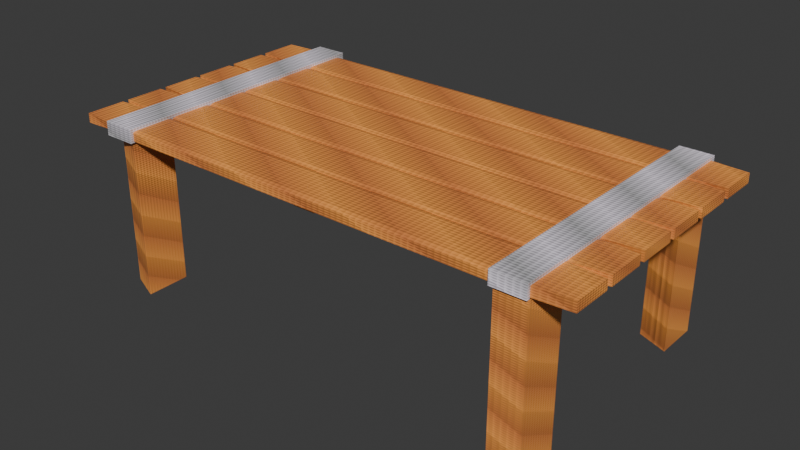 # Source: Mesa_Better_001.blend  (saved by Blender 4.1.24; exported with 4.5.12 LTS)
import bpy
from mathutils import Matrix  # noqa: F401  (used for matrix-valued properties, if any)

bpy.ops.wm.read_factory_settings(use_empty=True)
scene = bpy.context.scene
scene.name = 'Scene'

# ---- collections
col_collection = bpy.data.collections.new('Collection'); scene.collection.children.link(col_collection)

# ---- images (referenced by path relative to the original .blend; pixels are not part of the script)
import os
ASSET_DIR = os.environ.get("B2B_ASSET_DIR", "")  # directory of the original .blend (textures are referenced by path, not embedded)
HERE = os.path.dirname(os.path.abspath(__file__))  # packed textures are extracted next to this script under _unpacked/

def load_image(name, relpath, width, height, colorspace="sRGB"):
    """Load a texture the original file referenced (path relative to the .blend, or extracted next to this script)."""
    p = next((c for c in (os.path.join(HERE, relpath), os.path.join(ASSET_DIR, relpath)) if relpath and os.path.exists(c)), "")
    if p:
        img = bpy.data.images.load(p, check_existing=True)
        img.name = name
    else:  # same state as the original file: an image datablock whose file is absent (Cycles renders it pink)
        img = bpy.data.images.new(name, width, height)
        img.source = "FILE"
        img.filepath = "//" + (relpath or name)
    img.colorspace_settings.name = colorspace
    return img
img_normal_table = load_image('Normal Table', 'Normal Table.png', 1024, 1024, 'Non-Color')

# ---- materials (node trees are filled in below, after node groups)
mat_wood_table = bpy.data.materials.new('Wood Table')
mat_wood_table.displacement_method = 'BOTH'
mat_metal = bpy.data.materials.new('Metal')

# ---- material node trees
mat_wood_table.use_nodes = True; mat_wood_table.node_tree.nodes.clear()
_N = mat_wood_table.node_tree.nodes; _L = mat_wood_table.node_tree.links
n0 = _N.new('ShaderNodeBsdfPrincipled'); n0.name = 'Principled BSDF'; n0.location = (-128, 397)
n1 = _N.new('ShaderNodeOutputMaterial'); n1.name = 'Material Output'; n1.location = (162, 397)
n2 = _N.new('ShaderNodeTexWave'); n2.name = 'Wave Texture'; n2.location = (-1520, 235)
n2.bands_direction = 'DIAGONAL'
n2.rings_direction = 'SPHERICAL'
n2.wave_profile = 'TRI'
n2.inputs[1].default_value = 2.5
n2.inputs[3].default_value = 15.0
n2.inputs[4].default_value = 20.2
n2.inputs[5].default_value = 0.5926
n2.inputs[6].default_value = 31.1
n3 = _N.new('ShaderNodeMapping'); n3.name = 'Mapping'; n3.location = (-1700, 195)
n3.inputs[2].default_value = (0.0, 0.0, 0.08552)
n4 = _N.new('ShaderNodeTexCoord'); n4.name = 'Texture Coordinate'; n4.location = (-1880, 195)
n5 = _N.new('ShaderNodeValToRGB'); n5.name = 'Color Ramp'; n5.location = (-447, 367)
while len(n5.color_ramp.elements) > 1: n5.color_ramp.elements.remove(n5.color_ramp.elements[-1])
n5.color_ramp.elements[0].position = 0.0; n5.color_ramp.elements[0].color = (0.635, 0.1916, 0.05537, 1.0)
_e = n5.color_ramp.elements.new(1.0); _e.color = (1.0, 0.381, 0.0742, 1.0)
n6 = _N.new('ShaderNodeTexVoronoi'); n6.name = 'Voronoi Texture'; n6.location = (-1506, -130)
n6.normalize = True
n6.inputs[2].default_value = 83.0
n6.inputs[4].default_value = 1.0
n6.inputs[5].default_value = 0.0
n6.inputs[8].default_value = 0.0
n7 = _N.new('ShaderNodeMix'); n7.name = 'Mix'; n7.location = (-1192, 215)
n7.inputs[0].default_value = 0.2267
n8 = _N.new('ShaderNodeBump'); n8.name = 'Bump'; n8.location = (-443, 130)
n8.inputs[0].default_value = 0.24
n8.inputs[1].default_value = 1.0
n8.inputs[2].default_value = 1.0
n9 = _N.new('NodeReroute'); n9.name = 'Reroute'; n9.location = (-201, 104)
n9.width = 16
n9.socket_idname = 'NodeSocketVector'
n10 = _N.new('ShaderNodeTexImage'); n10.name = 'Image Texture'; n10.location = (-298, -268)
n10.image = img_normal_table
n11 = _N.new('ShaderNodeUVMap'); n11.name = 'UV Map'; n11.location = (-767, -433)
n11.uv_map = 'UVMap'
_L.new(n0.outputs[0], n1.inputs[0])
_L.new(n5.outputs[0], n0.inputs[0])
_L.new(n3.outputs[0], n2.inputs[0])
_L.new(n7.outputs[0], n5.inputs[0])
_L.new(n4.outputs[0], n3.inputs[0])
_L.new(n2.outputs[0], n7.inputs[2])
_L.new(n6.outputs[0], n7.inputs[3])
_L.new(n7.outputs[0], n8.inputs[3])
_L.new(n9.outputs[0], n0.inputs[5])
_L.new(n8.outputs[0], n9.inputs[0])
_L.new(n11.outputs[0], n10.inputs[0])
n1.is_active_output = True
mat_metal.use_nodes = True; mat_metal.node_tree.nodes.clear()
_N = mat_metal.node_tree.nodes; _L = mat_metal.node_tree.links
n0 = _N.new('ShaderNodeBsdfPrincipled'); n0.name = 'Principled BSDF'; n0.location = (-245, 515)
n1 = _N.new('ShaderNodeOutputMaterial'); n1.name = 'Material Output'; n1.location = (45, 515)
n2 = _N.new('ShaderNodeTexWave'); n2.name = 'Wave Texture'; n2.location = (-1637, 353)
n2.bands_direction = 'DIAGONAL'
n2.rings_direction = 'SPHERICAL'
n2.wave_profile = 'TRI'
n2.inputs[1].default_value = 2.5
n2.inputs[3].default_value = 15.0
n2.inputs[4].default_value = 20.2
n2.inputs[5].default_value = 0.5926
n2.inputs[6].default_value = 31.1
n3 = _N.new('ShaderNodeMapping'); n3.name = 'Mapping'; n3.location = (-1817, 313)
n3.inputs[2].default_value = (0.0, 0.0, 0.08552)
n4 = _N.new('ShaderNodeTexCoord'); n4.name = 'Texture Coordinate'; n4.location = (-1997, 313)
n5 = _N.new('ShaderNodeValToRGB'); n5.name = 'Color Ramp'; n5.location = (-564, 485)
while len(n5.color_ramp.elements) > 1: n5.color_ramp.elements.remove(n5.color_ramp.elements[-1])
n5.color_ramp.elements[0].position = 0.0; n5.color_ramp.elements[0].color = (0.3977, 0.3977, 0.3977, 1.0)
_e = n5.color_ramp.elements.new(1.0); _e.color = (0.967, 0.8795, 1.0, 1.0)
n6 = _N.new('ShaderNodeTexVoronoi'); n6.name = 'Voronoi Texture'; n6.location = (-1623, -12)
n6.normalize = True
n6.inputs[2].default_value = 83.0
n6.inputs[4].default_value = 1.0
n6.inputs[5].default_value = 0.0
n6.inputs[8].default_value = 0.0
n7 = _N.new('ShaderNodeMix'); n7.name = 'Mix'; n7.location = (-1309, 334)
n7.inputs[0].default_value = 0.2267
n8 = _N.new('ShaderNodeBump'); n8.name = 'Bump'; n8.location = (-560, 248)
n8.inputs[0].default_value = 0.24
n8.inputs[1].default_value = 1.0
n8.inputs[2].default_value = 1.0
n9 = _N.new('NodeReroute'); n9.name = 'Reroute'; n9.location = (-318, 222)
n9.width = 16
n9.socket_idname = 'NodeSocketVector'
n10 = _N.new('ShaderNodeTexImage'); n10.name = 'Image Texture'; n10.location = (-391, -245)
n10.image = img_normal_table
n11 = _N.new('ShaderNodeUVMap'); n11.name = 'UV Map'; n11.location = (-859, -409)
n11.uv_map = 'UVMap'
_L.new(n0.outputs[0], n1.inputs[0])
_L.new(n5.outputs[0], n0.inputs[0])
_L.new(n3.outputs[0], n2.inputs[0])
_L.new(n7.outputs[0], n5.inputs[0])
_L.new(n4.outputs[0], n3.inputs[0])
_L.new(n2.outputs[0], n7.inputs[2])
_L.new(n6.outputs[0], n7.inputs[3])
_L.new(n7.outputs[0], n8.inputs[3])
_L.new(n9.outputs[0], n0.inputs[5])
_L.new(n8.outputs[0], n9.inputs[0])
_L.new(n11.outputs[0], n10.inputs[0])
n1.is_active_output = True

# ---- world
world_world = bpy.data.worlds.new('World'); scene.world = world_world
world_world.use_nodes = True; world_world.node_tree.nodes.clear()
_N = world_world.node_tree.nodes; _L = world_world.node_tree.links
n0 = _N.new('ShaderNodeOutputWorld'); n0.name = 'World Output'; n0.location = (300, 300)
n1 = _N.new('ShaderNodeBackground'); n1.name = 'Background'; n1.location = (10, 300)
n1.inputs[0].default_value = (0.05088, 0.05088, 0.05088, 1.0)
_L.new(n1.outputs[0], n0.inputs[0])
n0.is_active_output = True
world_world.color = (0.05088, 0.05088, 0.05088)
world_world.use_sun_shadow = False
world_world.sun_shadow_jitter_overblur = 0.0

# ---- meshes
me_cube_001 = bpy.data.meshes.new('Cube.001')
me_cube_001.from_pydata([(-4.359, -4.887, 3.883), (-4.359, -2.887, 1.883), (-4.359, -2.887, 3.883), (4.359, -4.887, 1.883), (4.359, -4.887, 3.883), (4.359, -2.887, 1.883), (4.359, -2.887, 3.883), (3.772, -2.749, 1.883), (-3.772, -2.749, 1.883), (-3.772, -2.749, 3.883), (3.772, -2.749, 3.883), (3.772, -5.024, 1.883), (3.772, -5.024, 3.883), (-3.772, -5.024, 3.883), (-4.359, -2.555, 1.883), (-4.359, -2.555, 3.883), (-4.359, -0.5547, 1.883), (-4.359, -0.5547, 3.883), (4.359, -2.555, 1.883), (4.359, -2.555, 3.883), (4.359, -0.5547, 1.883), (4.359, -0.5547, 3.883), (3.772, -0.4171, 1.883), (-3.772, -0.4171, 1.883), (-3.772, -2.692, 1.883), (3.772, -2.692, 1.883), (-4.359, -0.2226, 1.883), (-4.359, -0.2226, 3.883), (-4.359, 1.777, 1.883), (-4.359, 1.777, 3.883), (4.359, -0.2226, 1.883), (4.359, -0.2226, 3.883), (4.359, 1.777, 1.883), (4.359, 1.777, 3.883), (3.772, 1.915, 1.883), (-3.772, 1.915, 1.883), (-3.772, -0.3602, 1.883), (3.772, -0.3602, 1.883), (-3.268, -2.749, 1.883), (-3.268, -5.024, 1.883), (3.268, -5.024, 1.883), (-3.268, -2.749, -31.72), (-3.772, -2.749, -31.72), (3.268, -5.024, -31.72), (3.772, -5.024, -31.72), (-3.268, -5.024, -31.72), (-3.772, -4.398, 1.883), (-3.772, -5.024, 2.51), (-4.359, -4.887, 1.883), (3.268, -3.376, 1.883), (2.641, -2.749, 1.883), (3.268, -2.749, 2.51), (-3.772, -4.398, -31.72), (3.268, -3.376, -31.72), (3.772, -2.749, -31.72), (-4.359, 8.737, 1.883), (-4.359, 8.737, 3.883), (-4.359, 6.737, 1.883), (-4.359, 6.737, 3.883), (4.359, 8.737, 1.883), (4.359, 8.737, 3.883), (4.359, 6.737, 1.883), (4.359, 6.737, 3.883), (-3.772, 6.6, 1.883), (-3.772, 6.6, 3.883), (3.772, 6.6, 3.883), (3.772, 8.875, 1.883), (3.772, 8.875, 3.883), (-3.772, 8.875, 3.883), (-4.359, 6.405, 1.883), (-4.359, 6.405, 3.883), (-4.359, 4.405, 1.883), (-4.359, 4.405, 3.883), (4.359, 6.405, 1.883), (4.359, 6.405, 3.883), (4.359, 4.405, 1.883), (4.359, 4.405, 3.883), (3.772, 4.268, 1.883), (-3.772, 4.268, 1.883), (-3.772, 6.543, 1.883), (3.772, 6.543, 1.883), (-4.359, 4.073, 1.883), (-4.359, 4.073, 3.883), (-4.359, 2.073, 1.883), (-4.359, 2.073, 3.883), (4.359, 4.073, 1.883), (4.359, 4.073, 3.883), (4.359, 2.073, 1.883), (4.359, 2.073, 3.883), (3.772, 1.935, 1.883), (-3.772, 1.935, 1.883), (-3.772, 4.211, 1.883), (3.772, 4.211, 1.883), (-3.268, 6.6, 1.883), (3.268, 8.875, 1.883), (-3.268, 6.6, -31.72), (-3.772, 6.6, -31.72), (3.268, 8.875, -31.72), (3.772, 8.875, -31.72), (-3.772, 8.248, 1.883), (-3.268, 8.875, 1.883), (-3.772, 8.875, 2.51), (3.772, 6.6, 1.883), (3.268, 7.226, 1.883), (2.641, 6.6, 1.883), (3.268, 6.6, 2.51), (-3.268, 8.875, -31.72), (-3.772, 8.248, -31.72), (3.268, 7.226, -31.72), (3.772, 6.6, -31.72), (3.231, -5.19, 1.596), (3.231, -5.19, 4.498), (3.231, 9.186, 1.596), (3.231, 9.186, 4.498), (3.772, -5.19, 1.596), (3.772, -5.19, 4.498), (3.772, 9.186, 1.596), (3.772, 9.186, 4.498), (-3.231, -5.19, 1.596), (-3.231, -5.19, 4.498), (-3.231, 9.186, 1.596), (-3.231, 9.186, 4.498), (-3.772, -5.19, 1.596), (-3.772, -5.19, 4.498), (-3.772, 9.186, 1.596), (-3.772, 9.186, 4.498), (-3.772, -0.6663, 3.883), (-3.772, -0.4171, 3.634), (-4.015, -0.4741, 3.883), (3.772, -0.4171, 3.634), (3.772, -0.6663, 3.883), (4.015, -0.4741, 3.883), (3.772, -2.443, 3.883), (3.772, -2.692, 3.634), (4.015, -2.635, 3.883), (-3.772, -2.692, 3.634), (-3.772, -2.443, 3.883), (-4.015, -2.635, 3.883), (-3.772, 1.666, 3.883), (-3.772, 1.915, 3.634), (-4.015, 1.858, 3.883), (3.772, 1.915, 3.634), (3.772, 1.666, 3.883), (4.015, 1.858, 3.883), (3.772, -0.111, 3.883), (3.772, -0.3602, 3.634), (4.015, -0.3033, 3.883), (-3.772, -0.3602, 3.634), (-3.772, -0.111, 3.883), (-4.015, -0.3033, 3.883), (-3.268, -2.998, 3.883), (-3.268, -2.749, 3.634), (-3.517, -2.749, 3.883), (3.268, -2.749, 3.634), (3.268, -2.998, 3.883), (3.517, -2.749, 3.883), (3.268, -4.775, 3.883), (3.268, -5.024, 3.634), (3.517, -5.024, 3.883), (-3.268, -5.024, 3.634), (-3.268, -4.775, 3.883), (-3.517, -5.024, 3.883), (-3.772, 4.268, 3.634), (-3.772, 4.517, 3.883), (-4.015, 4.324, 3.883), (3.772, 4.517, 3.883), (3.772, 4.268, 3.634), (4.015, 4.324, 3.883), (3.772, 6.543, 3.634), (3.772, 6.294, 3.883), (4.015, 6.486, 3.883), (-3.772, 6.294, 3.883), (-3.772, 6.543, 3.634), (-4.015, 6.486, 3.883), (-3.772, 1.935, 3.634), (-3.772, 2.185, 3.883), (-4.015, 1.992, 3.883), (3.772, 2.185, 3.883), (3.772, 1.935, 3.634), (4.015, 1.992, 3.883), (3.772, 4.211, 3.634), (3.772, 3.961, 3.883), (4.015, 4.154, 3.883), (-3.772, 3.961, 3.883), (-3.772, 4.211, 3.634), (-4.015, 4.154, 3.883), (-3.268, 6.6, 3.634), (-3.268, 6.849, 3.883), (-3.517, 6.6, 3.883), (3.268, 6.849, 3.883), (3.268, 6.6, 3.634), (3.517, 6.6, 3.883), (3.268, 8.875, 3.634), (3.268, 8.626, 3.883), (3.517, 8.875, 3.883), (-3.268, 8.626, 3.883), (-3.268, 8.875, 3.634), (-3.517, 8.875, 3.883)], [], [(48, 0, 2, 1), (7, 10, 6, 5), (5, 6, 4, 3), (71, 78, 162, 164, 72), (7, 5, 3, 11), (9, 2, 0, 13), (6, 10, 12, 4), (38, 151, 153, 51, 50), (46, 8, 42, 52), (3, 4, 12, 11), (1, 2, 9, 8), (38, 50, 49, 40, 39), (14, 15, 17, 16), (18, 19, 134, 133, 25), (20, 21, 19, 18), (28, 29, 140, 139, 35), (22, 20, 18, 25), (23, 127, 129, 22), (22, 129, 131, 21, 20), (21, 131, 130, 132, 134, 19), (16, 23, 24, 14), (23, 22, 25, 24), (25, 133, 135, 24), (24, 135, 137, 15, 14), (126, 128, 17, 15, 137, 136), (130, 126, 136, 132), (26, 27, 29, 28), (30, 31, 146, 145, 37), (32, 33, 31, 30), (8, 9, 152, 151, 38), (34, 32, 30, 37), (35, 139, 141, 34), (34, 141, 143, 33, 32), (33, 143, 142, 144, 146, 31), (28, 35, 36, 26), (35, 34, 37, 36), (37, 145, 147, 36), (36, 147, 149, 27, 26), (138, 140, 29, 27, 149, 148), (142, 138, 148, 144), (154, 150, 160, 156), (11, 12, 158, 157, 40), (40, 157, 159, 39), (39, 159, 161, 13, 47), (38, 39, 45, 41), (40, 49, 53, 43), (7, 51, 153, 155, 10), (150, 152, 9, 13, 161, 160), (53, 54, 44, 43), (7, 11, 44, 54), (42, 41, 45, 52), (10, 155, 154, 156, 158, 12), (11, 40, 43, 44), (8, 38, 41, 42), (48, 47, 13, 0), (46, 39, 47, 48), (7, 49, 50, 51), (46, 52, 45, 39), (7, 54, 53, 49), (1, 8, 46, 48), (55, 57, 58, 56), (102, 61, 62, 65), (61, 59, 60, 62), (102, 66, 59, 61), (64, 68, 56, 58), (62, 60, 67, 65), (65, 67, 194, 193, 189, 191), (99, 107, 96, 63), (59, 66, 67, 60), (57, 63, 64, 58), (93, 100, 94, 103, 104), (69, 71, 72, 70), (73, 80, 168, 170, 74), (75, 73, 74, 76), (83, 90, 174, 176, 84), (77, 80, 73, 75), (78, 77, 166, 162), (77, 75, 76, 167, 166), (164, 163, 171, 173, 70, 72), (71, 69, 79, 78), (78, 79, 80, 77), (80, 79, 172, 168), (79, 69, 70, 173, 172), (165, 169, 171, 163), (76, 74, 170, 169, 165, 167), (81, 83, 84, 82), (85, 92, 180, 182, 86), (87, 85, 86, 88), (63, 93, 186, 188, 64), (89, 92, 85, 87), (90, 89, 178, 174), (89, 87, 88, 179, 178), (176, 175, 183, 185, 82, 84), (83, 81, 91, 90), (90, 91, 92, 89), (92, 91, 184, 180), (91, 81, 82, 185, 184), (177, 181, 183, 175), (88, 86, 182, 181, 177, 179), (189, 193, 195, 187), (66, 94, 192, 194, 67), (94, 100, 196, 192), (100, 101, 68, 197, 196), (93, 95, 106, 100), (94, 97, 108, 103), (102, 65, 191, 190, 105), (93, 104, 105, 190, 186), (108, 97, 98, 109), (102, 109, 98, 66), (96, 107, 106, 95), (188, 187, 195, 197, 68, 64), (66, 98, 97, 94), (63, 96, 95, 93), (55, 56, 68, 101), (99, 55, 101, 100), (102, 105, 104, 103), (99, 100, 106, 107), (102, 103, 108, 109), (57, 55, 99, 63), (110, 111, 113, 112), (112, 113, 117, 116), (116, 117, 115, 114), (114, 115, 111, 110), (112, 116, 114, 110), (117, 113, 111, 115), (118, 120, 121, 119), (120, 124, 125, 121), (124, 122, 123, 125), (122, 118, 119, 123), (120, 118, 122, 124), (125, 123, 119, 121), (126, 127, 128), (129, 130, 131), (132, 133, 134), (135, 136, 137), (138, 139, 140), (141, 142, 143), (144, 145, 146), (147, 148, 149), (150, 151, 152), (153, 154, 155), (156, 157, 158), (159, 160, 161), (162, 163, 164), (165, 166, 167), (168, 169, 170), (171, 172, 173), (174, 175, 176), (177, 178, 179), (180, 181, 182), (183, 184, 185), (186, 187, 188), (189, 190, 191), (192, 193, 194), (195, 196, 197), (126, 130, 129, 127), (132, 136, 135, 133), (138, 142, 141, 139), (144, 148, 147, 145), (150, 154, 153, 151), (156, 160, 159, 157), (162, 166, 165, 163), (168, 172, 171, 169), (174, 178, 177, 175), (180, 184, 183, 181), (186, 190, 189, 187), (192, 196, 195, 193), (16, 17, 128, 127, 23)])
me_cube_001.polygons.foreach_set('material_index', [0, 0, 0, 0, 0, 0, 0, 0, 0, 0, 0, 0, 0, 0, 0, 0, 0, 0, 0, 0, 0, 0, 0, 0, 0, 0, 0, 0, 0, 0, 0, 0, 0, 0, 0, 0, 0, 0, 0, 0, 0, 0, 0, 0, 0, 0, 0, 0, 0, 0, 0, 0, 0, 0, 0, 0, 0, 0, 0, 0, 0, 0, 0, 0, 0, 0, 0, 0, 0, 0, 0, 0, 0, 0, 0, 0, 0, 0, 0, 0, 0, 0, 0, 0, 0, 0, 0, 0, 0, 0, 0, 0, 0, 0, 0, 0, 0, 0, 0, 0, 0, 0, 0, 0, 0, 0, 0, 0, 0, 0, 0, 0, 0, 0, 0, 0, 0, 0, 0, 1, 1, 1, 1, 1, 1, 1, 1, 1, 1, 1, 1, 0, 0, 0, 0, 0, 0, 0, 0, 0, 0, 0, 0, 0, 0, 0, 0, 0, 0, 0, 0, 0, 0, 0, 0, 0, 0, 0, 0, 0, 0, 0, 0, 0, 0, 0, 0, 0])
_uv = me_cube_001.uv_layers.new(name='UVMap')
_uv.uv.foreach_set('vector', [0.4198, 0.7089, 0.3822, 0.7089, 0.3822, 0.6713, 0.4198, 0.6713, 0.647, 0.02658, 0.6458, 2.389e-06, 0.6567, 0.001831, 0.6579, 0.02841, 0.5306, 0.8111, 0.5306, 0.7735, 0.5682, 0.7735, 0.5682, 0.8111, 0.2514, 0.6691, 0.2514, 0.6801, 0.2185, 0.6801, 0.2138, 0.6755, 0.2138, 0.6691, 0.647, 0.02658, 0.6579, 0.02841, 0.6567, 0.05499, 0.6456, 0.05682, 0.4811, 0.6593, 0.4785, 0.6703, 0.4409, 0.6703, 0.4383, 0.6593, 0.4785, 0.5065, 0.4811, 0.5175, 0.4383, 0.5175, 0.4409, 0.5065, 0.5148, 0.02658, 0.5138, 0.003312, 0.6365, 0.003314, 0.6371, 0.01825, 0.6257, 0.02658, 0.9263, -8.962e-09, 0.9572, -8.962e-09, 0.9572, 0.6315, 0.9263, 0.6315, 1.464e-08, 0.03759, 1.792e-08, -1.792e-08, 0.01102, -1.696e-08, 0.01102, 0.03759, 0.4942, 0.02841, 0.493, 0.001828, 0.5041, -1.26e-08, 0.5053, 0.02658, 0.5148, 0.02658, 0.6257, 0.02658, 0.6371, 0.03491, 0.6362, 0.05682, 0.5134, 0.05682, 0.5682, 0.8111, 0.5682, 0.7735, 0.6058, 0.7735, 0.6058, 0.8111, 0.289, 0.8329, 0.2514, 0.8329, 0.2514, 0.8265, 0.2561, 0.8219, 0.289, 0.8219, 0.6579, 0.8339, 0.6579, 0.7963, 0.6955, 0.7963, 0.6955, 0.8339, 0.6863, 0.6327, 0.7129, 0.6315, 0.714, 0.638, 0.7114, 0.6427, 0.6881, 0.6438, 0.7442, 0.7854, 0.7424, 0.7963, 0.7158, 0.7952, 0.714, 0.7841, 0.7442, 0.6438, 0.7675, 0.6427, 0.7675, 0.7844, 0.7442, 0.7854, 0.7442, 0.7854, 0.7675, 0.7844, 0.77, 0.7888, 0.769, 0.7952, 0.7424, 0.7963, 0.1685, 0.6691, 0.17, 0.6755, 0.1664, 0.6801, 0.133, 0.6801, 0.1294, 0.6755, 0.1309, 0.6691, 0.7424, 0.6327, 0.7442, 0.6438, 0.714, 0.6424, 0.7158, 0.6315, 0.7442, 0.6438, 0.7442, 0.7854, 0.714, 0.7841, 0.714, 0.6424, 0.289, 0.8219, 0.2561, 0.8219, 0.2561, 0.6801, 0.289, 0.6801, 0.289, 0.6801, 0.2561, 0.6801, 0.2514, 0.6755, 0.2514, 0.6691, 0.289, 0.6691, 0.1664, 0.8219, 0.17, 0.8265, 0.1685, 0.8329, 0.1309, 0.8329, 0.1294, 0.8265, 0.133, 0.8219, 0.1664, 0.6801, 0.1664, 0.8219, 0.133, 0.8219, 0.133, 0.6801, 0.6058, 0.8111, 0.6058, 0.7735, 0.6434, 0.7735, 0.6434, 0.8111, 0.3266, 0.8329, 0.289, 0.8329, 0.289, 0.8265, 0.2937, 0.8219, 0.3266, 0.8219, 0.3277, 0.8143, 0.3277, 0.7767, 0.3653, 0.7767, 0.3653, 0.8143, 0.5053, 0.02658, 0.5041, -1.26e-08, 0.5089, 6.97e-08, 0.5138, 0.003312, 0.5148, 0.02658, 0.6881, 0.7854, 0.6863, 0.7963, 0.6597, 0.7952, 0.6579, 0.7841, 0.6881, 0.6438, 0.7114, 0.6427, 0.7114, 0.7844, 0.6881, 0.7854, 0.6881, 0.7854, 0.7114, 0.7844, 0.714, 0.7888, 0.7129, 0.7952, 0.6863, 0.7963, 0.08294, 0.6691, 0.08445, 0.6755, 0.08084, 0.6801, 0.04745, 0.6801, 0.04383, 0.6755, 0.04535, 0.6691, 0.6863, 0.6327, 0.6881, 0.6438, 0.6579, 0.6424, 0.6597, 0.6315, 0.6881, 0.6438, 0.6881, 0.7854, 0.6579, 0.7841, 0.6579, 0.6424, 0.3266, 0.8219, 0.2937, 0.8219, 0.2937, 0.6801, 0.3266, 0.6801, 0.3266, 0.6801, 0.2937, 0.6801, 0.289, 0.6755, 0.289, 0.6691, 0.3266, 0.6691, 0.08084, 0.8219, 0.08445, 0.8265, 0.08294, 0.8329, 0.04535, 0.8329, 0.04383, 0.8265, 0.04745, 0.8219, 0.08084, 0.6801, 0.08084, 0.8219, 0.04745, 0.8219, 0.04745, 0.6801, 0.4764, 0.527, 0.4764, 0.6498, 0.443, 0.6498, 0.443, 0.527, 0.01102, 0.03759, 0.01102, -1.696e-08, 0.01582, -1.654e-08, 0.02051, 0.004684, 0.02051, 0.03759, 0.02051, 0.03759, 0.02051, 0.004684, 0.1433, 0.004684, 0.1433, 0.03759, 0.1433, 0.03759, 0.1433, 0.004684, 0.148, -4.984e-09, 0.1528, -4.564e-09, 0.1528, 0.02581, 0.6579, -5.218e-09, 0.7007, -1.479e-09, 0.7007, 0.6315, 0.6579, 0.6315, 0.7434, -8.944e-09, 0.7744, -6.235e-09, 0.7744, 0.6315, 0.7434, 0.6315, 0.647, 0.02658, 0.6371, 0.01825, 0.6365, 0.003314, 0.641, 2.311e-06, 0.6458, 2.389e-06, 0.4764, 0.6498, 0.4811, 0.6545, 0.4811, 0.6593, 0.4383, 0.6593, 0.4383, 0.6545, 0.443, 0.6498, 0.6434, 0.7823, 0.6529, 0.7735, 0.6529, 0.8038, 0.6434, 0.8042, 0.7007, -3.72e-09, 0.7434, 1.844e-11, 0.7434, 0.6315, 0.7007, 0.6315, 0.5252, 0.4731, 0.5346, 0.4731, 0.5333, 0.5033, 0.5242, 0.495, 0.4811, 0.5175, 0.4811, 0.5223, 0.4764, 0.527, 0.443, 0.527, 0.4383, 0.5223, 0.4383, 0.5175, 0.01102, 0.03759, 0.02051, 0.03759, 0.02051, 0.6691, 0.01102, 0.6691, 0.5053, 0.02658, 0.5148, 0.02658, 0.5346, 0.4731, 0.5252, 0.4731, 0.1638, 0.03759, 0.1528, 0.02581, 0.1528, -4.564e-09, 0.1638, -3.6e-09, 0.1528, 0.03759, 0.1433, 0.03759, 0.1528, 0.02581, 0.1638, 0.03759, 0.647, 0.02658, 0.6371, 0.03491, 0.6257, 0.02658, 0.6371, 0.01825, 0.9263, -8.962e-09, 0.9263, 0.6315, 0.9145, 0.6315, 0.9145, 0.0, 0.7862, 3.757e-09, 0.7862, 0.6315, 0.7744, 0.6315, 0.7744, -6.235e-09, 0.4942, 0.02841, 0.5053, 0.02658, 0.5043, 0.04849, 0.493, 0.05499, 0.4198, 0.7465, 0.3822, 0.7465, 0.3822, 0.7089, 0.4198, 0.7089, 0.1749, 0.03759, 0.1638, 0.03759, 0.1638, -1.704e-08, 0.1749, -1.608e-08, 0.5306, 0.7735, 0.5306, 0.8111, 0.493, 0.8111, 0.493, 0.7735, 0.4802, 0.05964, 0.4822, 0.02944, 0.493, 0.03149, 0.4913, 0.05804, 0.171, 0.8219, 0.2138, 0.8219, 0.2112, 0.8329, 0.1736, 0.8329, 0.1736, 0.6691, 0.2112, 0.6691, 0.2138, 0.6801, 0.171, 0.6801, 0.171, 0.6801, 0.2138, 0.6801, 0.2138, 0.6849, 0.2091, 0.6896, 0.1757, 0.6896, 0.171, 0.6849, 0.9027, 4.98e-09, 0.9027, 0.6315, 0.8717, 0.6315, 0.8717, 2.271e-09, 0.493, 0.03149, 0.4822, 0.02944, 0.4815, 0.002843, 0.4924, 0.00489, 0.3277, 0.03759, 0.3167, 0.03759, 0.3167, -3.683e-09, 0.3277, -2.72e-09, 0.348, 0.05699, 0.35, 0.02679, 0.4727, 0.02925, 0.4713, 0.05113, 0.459, 0.05922, 0.4198, 0.7465, 0.4198, 0.7841, 0.3822, 0.7841, 0.3822, 0.7465, 0.4106, 0.6713, 0.4125, 0.6604, 0.4357, 0.6594, 0.4383, 0.6638, 0.4372, 0.6702, 0.4198, 0.7841, 0.4198, 0.8217, 0.3822, 0.8217, 0.3822, 0.7841, 0.4759, 0.6703, 0.4759, 0.6813, 0.443, 0.6813, 0.4383, 0.6768, 0.4383, 0.6703, 0.3822, 0.6591, 0.4125, 0.6604, 0.4106, 0.6713, 0.3841, 0.6702, 0.2514, 0.6801, 0.2514, 0.8219, 0.2185, 0.8219, 0.2185, 0.6801, 0.2514, 0.8219, 0.2514, 0.8329, 0.2138, 0.8329, 0.2138, 0.8265, 0.2185, 0.8219, 0.08659, 0.8265, 0.09021, 0.8219, 0.1236, 0.8219, 0.1272, 0.8265, 0.1257, 0.8329, 0.08811, 0.8329, 0.3841, 0.5065, 0.4106, 0.5077, 0.4125, 0.5188, 0.3822, 0.5174, 0.3822, 0.5174, 0.4125, 0.5188, 0.4125, 0.6604, 0.3822, 0.6591, 0.4125, 0.6604, 0.4125, 0.5188, 0.4357, 0.5177, 0.4357, 0.6594, 0.4125, 0.5188, 0.4106, 0.5077, 0.4372, 0.5065, 0.4383, 0.513, 0.4357, 0.5177, 0.09021, 0.6801, 0.1236, 0.6801, 0.1236, 0.8219, 0.09021, 0.8219, 0.08811, 0.6691, 0.1257, 0.6691, 0.1272, 0.6755, 0.1236, 0.6801, 0.09021, 0.6801, 0.08659, 0.6755, 0.7331, 0.8339, 0.6955, 0.8339, 0.6955, 0.7963, 0.7331, 0.7963, 0.7984, 0.7963, 0.8003, 0.7854, 0.8235, 0.7844, 0.8261, 0.7888, 0.825, 0.7952, 0.7707, 0.7963, 0.7707, 0.8339, 0.7331, 0.8339, 0.7331, 0.7963, 0.3167, 0.03759, 0.3072, 0.03759, 0.3072, 0.004684, 0.3119, -4.103e-09, 0.3167, -3.683e-09, 0.77, 0.7841, 0.8003, 0.7854, 0.7984, 0.7963, 0.7719, 0.7952, 0.4759, 0.6813, 0.4759, 0.8231, 0.443, 0.8231, 0.443, 0.6813, 0.4759, 0.8231, 0.4759, 0.8342, 0.4383, 0.8342, 0.4383, 0.8277, 0.443, 0.8231, 0.00107, 0.8265, 0.004684, 0.8219, 0.03808, 0.8219, 0.04169, 0.8265, 0.04018, 0.8329, 0.002586, 0.8329, 0.7719, 0.6315, 0.7984, 0.6327, 0.8003, 0.6438, 0.77, 0.6424, 0.77, 0.6424, 0.8003, 0.6438, 0.8003, 0.7854, 0.77, 0.7841, 0.8003, 0.7854, 0.8003, 0.6438, 0.8235, 0.6427, 0.8235, 0.7844, 0.8003, 0.6438, 0.7984, 0.6327, 0.825, 0.6315, 0.8261, 0.638, 0.8235, 0.6427, 0.004684, 0.6801, 0.03808, 0.6801, 0.03808, 0.8219, 0.004684, 0.8219, 0.002586, 0.6691, 0.04018, 0.6691, 0.04169, 0.6755, 0.03808, 0.6801, 0.004684, 0.6801, 0.00107, 0.6755, 0.1757, 0.6896, 0.2091, 0.6896, 0.2091, 0.8124, 0.1757, 0.8124, 0.4822, 0.02944, 0.4727, 0.02925, 0.4721, 0.005967, 0.4767, 0.002746, 0.4815, 0.002843, 0.4727, 0.02925, 0.35, 0.02679, 0.3494, 0.003504, 0.4721, 0.005967, 0.35, 0.02679, 0.3403, 0.01826, 0.3399, 1.276e-08, 0.3447, 9.631e-05, 0.3494, 0.003504, 0.829, -1.467e-09, 0.829, 0.6315, 0.7862, 0.6315, 0.7862, -5.205e-09, 1.0, -1.792e-08, 1.0, 0.6315, 0.969, 0.6315, 0.969, -1.792e-08, 0.1749, 0.03759, 0.1749, -1.608e-08, 0.1797, -1.566e-08, 0.1843, 0.004684, 0.1843, 0.02581, 0.3072, 0.03759, 0.1961, 0.03759, 0.1843, 0.02581, 0.1843, 0.004684, 0.3072, 0.004684, 0.4822, 0.498, 0.4836, 0.4761, 0.493, 0.4763, 0.4911, 0.5065, 0.8717, -2.21e-09, 0.8717, 0.6315, 0.829, 0.6315, 0.829, -5.948e-09, 0.3653, 0.8074, 0.3653, 0.7854, 0.3747, 0.7767, 0.3747, 0.8069, 0.171, 0.8171, 0.1757, 0.8124, 0.2091, 0.8124, 0.2138, 0.8171, 0.2138, 0.8219, 0.171, 0.8219, 0.4822, 0.02944, 0.493, 0.4763, 0.4836, 0.4761, 0.4727, 0.02925, 0.3167, 0.03759, 0.3167, 0.6691, 0.3072, 0.6691, 0.3072, 0.03759, 0.3294, 0.0282, 0.3288, 0.001606, 0.3399, 1.276e-08, 0.3403, 0.01826, 0.34, 0.03492, 0.3294, 0.0282, 0.3403, 0.01826, 0.35, 0.02679, 0.1749, 0.03759, 0.1843, 0.02581, 0.1961, 0.03759, 0.1843, 0.03759, 0.9027, 4.98e-09, 0.9145, 1.497e-08, 0.9145, 0.6315, 0.9027, 0.6315, 0.9572, -8.962e-09, 0.969, -1.792e-08, 0.969, 0.6315, 0.9572, 0.6315, 0.3277, 0.05475, 0.3294, 0.0282, 0.34, 0.03492, 0.3386, 0.0568, 0.5476, 0.7735, 0.493, 0.7735, 0.493, 0.5033, 0.5476, 0.5033, 0.842, 0.6703, 0.8391, 0.6318, 0.8493, 0.6315, 0.8521, 0.67, 0.3822, 0.7767, 0.3277, 0.7767, 0.3277, 0.5065, 0.3822, 0.5065, 0.4198, 0.7259, 0.4198, 0.6713, 0.43, 0.6713, 0.43, 0.7259, 0.842, 0.6703, 0.8521, 0.67, 0.8493, 0.8612, 0.8391, 0.8615, 0.8623, 0.9017, 0.8521, 0.9017, 0.8521, 0.6315, 0.8623, 0.6315, 0.6567, 0.5033, 0.6567, 0.7735, 0.6022, 0.7735, 0.6022, 0.5033, 0.8391, 0.67, 0.8289, 0.6703, 0.8261, 0.6318, 0.8363, 0.6315, 0.6022, 0.5033, 0.6022, 0.7735, 0.5476, 0.7735, 0.5476, 0.5033, 0.43, 0.7804, 0.4198, 0.7804, 0.4198, 0.7259, 0.43, 0.7259, 0.8391, 0.67, 0.8363, 0.8612, 0.8261, 0.8615, 0.8289, 0.6703, 0.4811, 0.7767, 0.4811, 0.5065, 0.4912, 0.5065, 0.4912, 0.7767, 0.1664, 0.8219, 0.171, 0.8219, 0.17, 0.8265, 0.171, 0.6801, 0.1664, 0.6801, 0.17, 0.6755, 0.133, 0.6801, 0.1283, 0.6801, 0.1294, 0.6755, 0.1283, 0.8219, 0.133, 0.8219, 0.1294, 0.8265, 0.08084, 0.8219, 0.08552, 0.8219, 0.08445, 0.8265, 0.08552, 0.6801, 0.08084, 0.6801, 0.08445, 0.6755, 0.04745, 0.6801, 0.04276, 0.6801, 0.04383, 0.6755, 0.04276, 0.8219, 0.04745, 0.8219, 0.04383, 0.8265, 0.4806, 0.6703, 0.4759, 0.675, 0.4759, 0.6703, 0.4811, 0.527, 0.4764, 0.527, 0.4811, 0.5223, 0.4347, 0.6713, 0.43, 0.676, 0.43, 0.6713, 0.4806, 0.675, 0.4759, 0.6797, 0.4759, 0.675, 0.08552, 0.8219, 0.09021, 0.8219, 0.08659, 0.8265, 0.09021, 0.6801, 0.08552, 0.6801, 0.08659, 0.6755, 0.1283, 0.6801, 0.1236, 0.6801, 0.1272, 0.6755, 0.1236, 0.8219, 0.1283, 0.8219, 0.1272, 0.8265, 6.821e-10, 0.8219, 0.004684, 0.8219, 0.00107, 0.8265, 0.004684, 0.6801, 1.139e-08, 0.6801, 0.00107, 0.6755, 0.04276, 0.6801, 0.03808, 0.6801, 0.04169, 0.6755, 0.03808, 0.8219, 0.04276, 0.8219, 0.04169, 0.8265, 0.4347, 0.676, 0.43, 0.6807, 0.43, 0.676, 0.438, 0.6713, 0.438, 0.678, 0.4347, 0.6747, 0.2138, 0.6896, 0.2091, 0.6896, 0.2138, 0.6849, 0.438, 0.678, 0.438, 0.6846, 0.4347, 0.6813, 0.1664, 0.8219, 0.1664, 0.6801, 0.171, 0.6801, 0.171, 0.8219, 0.133, 0.6801, 0.133, 0.8219, 0.1283, 0.8219, 0.1283, 0.6801, 0.08084, 0.8219, 0.08084, 0.6801, 0.08552, 0.6801, 0.08552, 0.8219, 0.04745, 0.6801, 0.04745, 0.8219, 0.04276, 0.8219, 0.04276, 0.6801, 0.4764, 0.6498, 0.4764, 0.527, 0.4811, 0.527, 0.4811, 0.6498, 0.443, 0.527, 0.443, 0.6498, 0.4383, 0.6498, 0.4383, 0.527, 0.08552, 0.8219, 0.08552, 0.6801, 0.09021, 0.6801, 0.09021, 0.8219, 0.1283, 0.6801, 0.1283, 0.8219, 0.1236, 0.8219, 0.1236, 0.6801, 6.821e-10, 0.8219, 1.139e-08, 0.6801, 0.004684, 0.6801, 0.004684, 0.8219, 0.04276, 0.6801, 0.04276, 0.8219, 0.03808, 0.8219, 0.03808, 0.6801, 0.171, 0.8124, 0.171, 0.6896, 0.1757, 0.6896, 0.1757, 0.8124, 0.2138, 0.6896, 0.2138, 0.8124, 0.2091, 0.8124, 0.2091, 0.6896, 0.7424, 0.6327, 0.769, 0.6315, 0.77, 0.638, 0.7675, 0.6427, 0.7442, 0.6438])
me_cube_001.materials.append(mat_wood_table)
me_cube_001.materials.append(mat_metal)
me_cube_001.update()

# ---- objects
ob_cube = bpy.data.objects.new('Cube', me_cube_001)

# ---- transforms, parenting, visibility, modifiers, constraints
ob_cube.location = (-1.267e-07, 0.6315, 0.8247)
ob_cube.scale = (1.0, 0.3219, 0.07833)

# ---- collection membership
col_collection.objects.link(ob_cube)

# ---- scene / render settings (as saved in the file)
scene.frame_start = 1; scene.frame_end = 250; scene.frame_set(1)
scene.render.engine = 'CYCLES'
scene.cycles.samples = 10
scene.cycles.sampling_pattern = 'TABULATED_SOBOL'
scene.cycles.bake_type = 'NORMAL'
scene.eevee.ray_tracing_options.trace_max_roughness = 0.0
bpy.context.view_layer.update()

# ---- added for rendering (the .blend has no active camera and no usable light): camera, sun
cam_auto = bpy.data.cameras.new('AutoCamera')
cam_auto.lens = 50.0
cam_auto.sensor_width = 36.0
cam_auto.clip_end = 1000.0
ob_auto_camera = bpy.data.objects.new('AutoCamera', cam_auto)
scene.collection.objects.link(ob_auto_camera)
ob_auto_camera.location = (9.50141, -10.1272, 7.35983)
ob_auto_camera.rotation_euler = (1.09748, -7.21219e-08, 0.694738)
scene.camera = ob_auto_camera
light_auto_sun = bpy.data.lights.new('AutoSun', 'SUN')
light_auto_sun.energy = 3.0
light_auto_sun.angle = 0.0523599
ob_auto_sun = bpy.data.objects.new('AutoSun', light_auto_sun)
scene.collection.objects.link(ob_auto_sun)
ob_auto_sun.rotation_euler = (0.872665, 0.174533, 0.523599)
bpy.context.view_layer.update()
